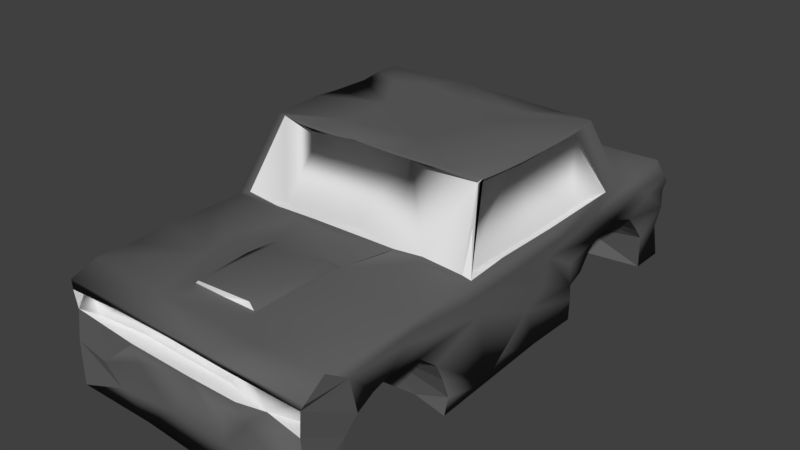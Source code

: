# Source: fieryJunkyard.blend  (saved by Blender 2.79.0; exported with 4.5.12 LTS)
import bpy
from mathutils import Matrix  # noqa: F401  (used for matrix-valued properties, if any)

bpy.ops.wm.read_factory_settings(use_empty=True)
scene = bpy.context.scene
scene.name = 'Scene'

# ---- collections
col_collection_1 = bpy.data.collections.new('Collection 1'); scene.collection.children.link(col_collection_1)

# ---- materials (node trees are filled in below, after node groups)
mat_base = bpy.data.materials.new('Base')
mat_base.alpha_threshold = 0.0
mat_base.use_transparent_shadow = False
mat_base.roughness = 0.5
mat_secondarymat = bpy.data.materials.new('secondaryMat')
mat_secondarymat.alpha_threshold = 0.0
mat_secondarymat.use_transparent_shadow = False
mat_secondarymat.diffuse_color = (0.1237, 0.1237, 0.1237, 1.0)
mat_secondarymat.roughness = 0.5

# ---- material node trees

# ---- world
world_world = bpy.data.worlds.new('World'); scene.world = world_world
world_world.color = (0.05088, 0.05088, 0.05088)
world_world.use_sun_shadow = False
world_world.sun_shadow_jitter_overblur = 0.0
world_world.cycles.sampling_method = 'MANUAL'

# ---- meshes
me_cube = bpy.data.meshes.new('Cube')
me_cube.from_pydata([(0.4826, 0.3665, -0.32), (0.4536, 0.5115, 0.09507), (0.4724, 0.6415, 0.166), (0.4734, 0.7132, 0.05031), (0.4711, 0.8156, -0.3037), (0.4645, 0.8641, -0.6497), (-0.4593, 0.3545, -0.4685), (-0.4826, 0.4491, -0.03577), (-0.4708, 0.6142, 0.1534), (-0.4568, 0.7048, 0.07722), (-0.4685, 0.8415, -0.4862), (-0.474, -0.8673, -0.51), (-0.4587, -0.7676, -0.04146), (-0.4725, -0.6384, 0.1611), (-0.4631, -0.4725, 0.02361), (-0.4554, -0.3909, -0.4045), (0.4579, -0.8454, -0.3515), (0.4866, -0.7484, 0.04464), (0.4755, -0.6597, 0.1551), (0.4741, -0.5068, 0.08939), (0.4607, -0.4173, -0.2192), (0.4597, -0.3858, -0.488), (1.003, 0.9972, -1.002), (1.009, -0.3843, -1.014), (0.676, 0.9909, -0.9936), (-0.2951, 0.992, -0.9918), (-0.9801, 1.009, -0.9979), (0.9788, 0.9853, -0.5011), (1.009, 0.9931, -0.1644), (0.9981, 0.9983, 0.3659), (1.013, -0.9869, -0.9967), (-0.3548, -1.003, -0.9989), (-0.9891, -1.006, -0.9914), (0.9895, -1.004, 0.1037), (-1.003, -1.001, -0.3232), (-1.001, 1.012, -0.6012), (-0.9978, 1.002, 0.2533), (1.006, -0.2608, 0.7265), (-0.9925, 0.6527, 0.7209), (-0.9954, 0.9018, 0.7262), (1.002, 0.3467, -0.992), (0.9935, 0.132, -0.9875), (-0.9925, -0.1819, -0.9987), (1.006, 0.7546, 0.6962), (-0.9986, -0.9017, 0.7205), (-1.005, -0.7578, 0.7037), (-1.005, -0.6007, 0.7401), (-1.007, 0.04226, 0.4757), (-0.9895, -0.148, -0.3307), (-1.002, 0.04568, -0.504), (1.002, 0.1665, -0.1389), (0.9757, -0.05491, -0.8134), (0.2403, 1.005, -1.002), (-0.1718, 0.8785, -0.9891), (-0.4627, 0.8556, -1.01), (0.475, 0.8616, -1.003), (0.1502, 0.8375, -0.9868), (-0.2213, 0.6582, -1.005), (-0.4598, 0.684, -0.997), (0.4668, 0.5859, -0.9977), (-0.4757, 0.3728, -1.004), (0.2772, 0.3667, -0.9912), (0.04005, 0.2698, -1.015), (0.6468, 0.2258, -0.9993), (0.1994, 0.05818, -1.004), (-0.1831, 0.1631, -0.9903), (-0.5447, 0.02545, -1.002), (0.9891, 0.935, 0.7043), (1.001, 0.6363, 0.7124), (0.6445, 0.9139, 0.7259), (0.05104, 0.9043, 0.7058), (-0.04149, 0.7377, 0.7258), (-0.628, 0.8693, 0.7065), (-0.3079, 0.6382, 0.7186), (0.9997, 0.8577, -1.003), (1.0, 0.8133, -0.2975), (0.9825, 0.3601, -0.4669), (0.9938, 0.07241, -0.3434), (0.9922, 0.7549, -0.0231), (1.0, 0.3321, -0.05412), (1.006, 0.8708, 0.232), (0.9929, 0.1882, 0.291), (1.0, 0.7987, 0.4036), (0.9948, 0.4834, 0.4368), (1.003, 0.2583, 0.4746), (-0.9937, -0.8677, -0.9961), (-0.9932, -0.2507, -0.6539), (-1.014, -0.1338, -0.6989), (-1.001, -0.3849, -0.4606), (-1.006, -0.7764, -0.002232), (-0.9956, -0.5067, 0.0848), (-0.9955, -0.2612, -0.0796), (-1.002, -0.2073, 0.2958), (-1.005, -0.8932, 0.2316), (-1.012, -0.7004, 0.1031), (-1.005, -0.6195, 0.225), (-0.9892, 0.003312, 0.3689), (-1.006, -0.8379, 0.431), (-0.9936, -0.5732, 0.4479), (-0.99, -0.4342, 0.5778), (-1.028, -0.2805, 0.452), (-1.004, -0.2036, 0.566), (0.7094, 0.9957, 0.5655), (-0.6529, 1.002, 0.363), (-0.8086, 0.9891, 0.3947), (0.9954, 1.001, 0.1049), (0.161, 0.998, 0.1627), (-0.6304, 1.006, 0.1216), (0.3125, 0.9829, -0.2294), (0.1138, 0.9945, -0.5877), (-0.5217, 0.9905, -0.2103), (0.6762, 0.9912, -0.2686), (0.4243, 1.01, -0.7122), (0.02175, 1.028, -0.8393), (-0.2793, 0.997, -0.7277), (-0.9841, 0.171, -0.7106), (-0.9944, 0.3608, -0.6404), (-1.003, 0.8112, -0.2699), (-0.9861, 1.012, -0.2702), (-1.007, 0.203, -0.2066), (-0.9975, 0.446, -0.05437), (-0.9916, 0.1239, 0.2071), (-1.022, 0.8884, 0.202), (-0.988, 0.5034, 0.08778), (-1.002, 0.3011, 0.4182), (-1.01, 0.5407, 0.428), (-0.9852, 0.6783, 0.5086), (-0.9775, 0.2037, 0.5572), (-1.001, 0.7559, 0.5051), (0.02173, -1.01, -1.011), (-0.6154, -0.9961, -0.7336), (1.004, -0.9924, -0.7071), (0.3836, -1.016, -0.5757), (0.3015, -0.9824, -0.2476), (-0.1572, -0.9857, -0.6739), (-0.7271, -1.009, -0.3984), (0.5761, -1.013, -0.1087), (-0.3806, -1.008, -0.1201), (0.6991, -0.9838, 0.1204), (-0.8036, -0.9656, 0.124), (-0.9676, -0.956, 0.4503), (0.9731, -0.9517, 0.4404), (0.9813, -0.9442, 0.1209), (0.3983, -0.9993, 0.4509), (0.2616, -1.002, 0.5684), (0.9963, -0.3561, -0.8043), (1.004, -0.161, -0.9992), (0.9947, -0.3856, -0.473), (0.9929, -0.8635, -0.6408), (1.001, -0.4237, -0.1817), (1.011, -0.7875, -0.04431), (0.9843, -0.08177, 0.2159), (1.009, -0.2046, 0.1472), (1.004, -0.4586, 0.3084), (0.999, -1.003, 0.4588), (0.9889, -0.5639, 0.3966), (0.9902, -0.807, 0.4547), (0.9963, -0.02993, 0.4134), (1.009, -0.2885, 0.4459), (1.003, -0.5559, 0.5408), (1.022, -1.0, 0.5494), (0.983, -0.5405, 0.7144), (0.6076, -0.2701, 0.7283), (0.9932, -0.9034, 0.7164), (0.3528, -0.2933, 0.712), (0.2723, -0.4615, 0.7131), (-0.01038, -0.2745, 0.7063), (-0.2741, -0.4474, 0.7303), (-0.3886, -0.2784, 0.7124), (-0.6007, -0.5484, 0.7118), (-0.9934, -0.2875, 0.728), (-1.01, -0.4082, 0.7079), (-0.5146, -0.6553, 0.7185), (0.5555, -0.04154, -1.005), (0.2914, -0.1528, -1.018), (-0.3516, -0.1116, -1.004), (-0.1367, -0.2533, -1.018), (0.4772, -0.3707, -1.002), (0.1713, -0.3378, -0.9847), (-0.4924, -0.3703, -0.9934), (0.05721, -0.4286, -0.9925), (0.4537, -0.682, -1.012), (-0.4548, -0.6245, -1.003), (-0.1633, -0.8019, -0.993), (1.0, -0.8671, -1.01), (0.4685, -0.8582, -0.9989), (-0.4685, -0.8648, -0.9956), (0.4773, -0.5222, -1.0), (0.7253, -0.3575, -1.001), (1.0, -0.8364, -0.2752), (0.9991, -0.5081, 0.09433), (1.004, -0.7156, 0.07934), (1.012, -0.6499, 0.1753), (-1.008, -0.8559, -0.4815), (-0.9997, -0.3746, -1.002), (-1.0, -0.4069, -0.2616), (-0.9994, -0.4644, -0.06941), (-1.001, -0.8133, -0.2704), (-1.011, -0.6166, 0.1676), (-1.0, 0.3704, -0.4507), (-0.9999, 0.8541, -0.662), (-1.0, 0.3636, -0.9948), (-1.006, 0.868, -0.9984), (-0.9888, 0.7062, 0.06867), (-0.9921, 0.6193, 0.1677), (1.009, 0.3432, -0.6419), (1.009, 0.8421, -0.4614), (0.4637, 0.3686, -1.0), (0.4827, 0.8183, -0.9981), (1.017, 0.3928, -0.2811), (1.001, 0.4562, -0.06717), (1.004, 0.5019, 0.08348), (0.9948, 0.6279, 0.1714), (-0.8938, 0.06823, 1.831), (0.8747, -0.1237, 1.829), (-0.8932, 0.501, 1.821), (0.879, 0.5035, 1.818), (-0.4151, 0.1775, 1.826), (0.8897, 0.2965, 1.826), (0.8992, 0.1204, 1.813), (0.4443, 0.3276, 1.811), (0.3463, 0.22, 1.837), (0.3822, 0.4284, 1.801), (0.1756, 0.2054, 1.821), (-0.1098, 0.1925, 1.803), (-0.1113, 0.3977, 1.805), (-0.1213, 0.3234, 1.824), (-0.2631, 0.525, 1.829), (-0.4632, 0.4279, 1.816), (-0.6675, 0.3675, 1.819), (0.6215, -0.1321, 1.821), (0.2048, -0.002448, 1.82), (0.2222, -0.1377, 1.818), (-0.4363, -0.02058, 1.815), (-0.5072, -0.1395, 1.816), (0.2104, -0.536, 0.8102), (0.1963, -0.6864, 0.8275), (0.2686, -0.4582, 0.7572), (-0.2877, -0.5785, 0.7528), (-0.1932, -0.5293, 0.8196), (0.9979, -0.08843, 0.7549), (-0.9936, 0.09399, 0.7339), (-1.01, 0.235, 0.745), (-0.9977, 0.5164, 0.7372), (1.004, 0.1855, 0.7445), (-1.006, -0.1927, 0.7506), (0.9015, 0.05214, 1.777), (-0.8896, 0.1671, 1.806), (-0.8932, -0.1219, 1.801), (0.9101, 0.3811, 1.788), (-0.9, 0.4195, 1.821), (-0.887, 0.3228, 1.793), (-0.9481, 0.09328, 0.7367), (0.9454, -0.248, 0.7418), (-0.956, 0.4754, 0.7377), (1.003, 0.5384, 0.7545), (0.952, 0.3568, 0.7395), (0.9544, 0.1238, 0.7345), (-0.9484, -0.2486, 0.7427), (0.8523, 0.05177, 1.765), (-0.8316, 0.1959, 1.771), (0.8698, -0.1446, 1.787), (-0.8504, -0.08031, 1.779), (0.8558, 0.4118, 1.777), (-0.8463, 0.4246, 1.769), (-0.8676, 0.03275, 1.768), (0.9254, 0.6104, 0.758), (0.5341, 0.6415, 0.7628), (-0.09688, 0.6134, 0.7532), (-0.5674, 0.6224, 0.7521), (-0.9071, 0.6237, 0.7359), (0.61, 0.5174, 1.802), (0.5976, 0.6021, 0.7424), (0.8239, 0.4947, 1.779), (0.5756, 0.4791, 1.754), (-0.8251, 0.4993, 1.776), (-0.09072, 0.4925, 1.77), (-0.4648, 0.4875, 1.768), (0.2386, 1.006, 0.5658), (-0.4443, 0.9907, 0.5558), (-1.022, 1.01, 0.6008), (0.5124, -0.9198, 0.7171), (-0.3298, -0.9149, 0.708), (-1.009, -0.9968, 0.5687), (-0.1603, -0.1403, 1.807), (0.4623, -0.1466, 1.786), (-0.2887, -0.2713, 0.7489), (-0.5002, -0.1573, 1.768), (-0.6418, -0.2745, 0.7312), (-0.9339, -0.2636, 0.752), (-0.8173, -0.131, 1.806), (0.943, -0.2633, 0.7597), (0.3918, -0.2594, 0.7384), (0.6027, -0.2473, 0.7559), (0.8379, -0.1273, 1.754), (0.01662, -0.2241, 0.745), (0.2904, -0.113, 1.769), (-0.4946, -0.1106, 1.754), (-0.6191, -0.2417, 0.728), (0.2641, -0.8231, 0.7195), (-0.02619, -0.8054, 0.7205), (-0.2594, -0.8077, 0.7339), (0.2005, -0.8011, 0.8111), (0.2548, -0.8098, 0.7442), (-0.2077, -0.8178, 0.8214), (-0.9952, -0.9894, 0.1344), (-0.9848, -1.002, 0.4478), (0.4879, -1.006, 0.1118), (0.1261, -1.01, 0.1208), (-0.4235, -1.003, 0.105), (-0.7804, -0.9914, 0.1075), (-0.1057, -0.9923, 0.4525), (-0.5789, -0.9926, 0.4533), (0.3341, -0.9522, 0.1124), (-0.4456, -0.9457, 0.1112), (-0.5927, -0.9584, 0.4212), (-0.1606, -0.9461, 0.3077), (0.4779, -0.9499, 0.4545), (-0.2124, -0.9473, 0.4344), (-0.9935, 0.9879, 0.08554), (1.008, 1.014, 0.2551), (0.6446, 0.9951, 0.1211), (0.8298, 0.9956, 0.2881), (0.6411, 1.008, 0.3698), (-0.9785, 0.9984, 0.1263), (0.5807, 0.9937, 0.3182), (0.2411, 1.002, 0.3075), (0.0311, 1.0, 0.3321), (-0.2202, 1.002, 0.3057), (-0.5762, 0.9911, 0.3114), (0.5499, 1.005, 0.1572), (-0.5011, 0.9996, 0.1711)], [], [(1, 211, 210), (2, 212, 1), (19, 192, 18), (24, 55, 52), (52, 53, 25), (54, 26, 25), (56, 53, 52), (59, 55, 208), (60, 58, 57), (59, 61, 57), (41, 63, 40), (61, 64, 62), (62, 65, 60), (41, 173, 63), (41, 146, 173), (67, 69, 43), (70, 68, 69), (70, 71, 68), (71, 73, 68), (72, 71, 70), (73, 269, 268), (128, 39, 280), (288, 289, 170), (214, 261, 246), (41, 51, 146), (77, 51, 41), (157, 151, 50), (27, 74, 22), (27, 28, 206), (28, 75, 206), (76, 50, 77), (28, 78, 75), (76, 81, 50), (212, 78, 80), (81, 157, 50), (320, 29, 80), (80, 82, 212), (83, 84, 81), (67, 82, 29), (83, 255, 84), (84, 244, 240), (87, 49, 115), (92, 96, 48), (88, 86, 42), (91, 48, 195), (92, 48, 91), (306, 93, 305), (92, 91, 90), (97, 94, 93), (97, 95, 94), (95, 99, 92), (97, 98, 95), (99, 100, 92), (101, 96, 92), (44, 45, 283), (98, 46, 99), (245, 47, 101), (104, 36, 280), (103, 36, 104), (118, 319, 107), (110, 35, 118), (29, 102, 67), (328, 279, 278), (29, 320, 323), (323, 325, 326), (105, 111, 321), (330, 108, 106), (110, 107, 331), (108, 109, 106), (27, 111, 28), (111, 112, 108), (112, 109, 108), (114, 35, 110), (27, 22, 111), (109, 113, 114), (114, 26, 35), (25, 114, 113), (25, 26, 114), (200, 35, 202), (117, 35, 200), (118, 35, 117), (122, 36, 319), (128, 280, 36), (117, 319, 118), (48, 121, 119), (96, 121, 48), (121, 124, 120), (126, 128, 203), (128, 122, 203), (124, 125, 123), (127, 242, 124), (124, 243, 126), (38, 128, 126), (283, 306, 312), (30, 132, 129), (134, 31, 129), (130, 32, 31), (136, 132, 131), (134, 137, 130), (137, 135, 130), (133, 308, 132), (308, 134, 132), (308, 137, 134), (33, 138, 136), (137, 309, 135), (309, 310, 135), (139, 140, 305), (160, 143, 154), (144, 311, 143), (189, 131, 148), (189, 33, 131), (150, 33, 189), (150, 154, 33), (160, 154, 156), (146, 145, 23), (146, 147, 145), (50, 151, 152), (191, 156, 150), (158, 152, 151), (158, 159, 155), (156, 163, 160), (162, 161, 37), (161, 281, 163), (73, 267, 68), (219, 246, 249), (219, 249, 218), (292, 165, 164), (301, 238, 167), (68, 216, 255), (73, 270, 269), (165, 167, 237), (301, 282, 300), (232, 285, 230), (171, 46, 172), (46, 45, 172), (66, 42, 201), (174, 65, 64), (188, 173, 146), (174, 178, 65), (179, 42, 175), (178, 180, 176), (179, 194, 42), (187, 181, 180), (183, 186, 182), (184, 30, 185), (30, 129, 185), (184, 148, 30), (153, 155, 192), (196, 91, 195), (196, 14, 90), (85, 186, 32), (196, 195, 15), (195, 88, 15), (12, 197, 89), (204, 126, 203), (10, 117, 200), (10, 9, 117), (7, 6, 199, 120), (60, 66, 201), (204, 8, 123), (40, 63, 207), (224, 231, 223), (224, 217, 231), (247, 213, 217), (271, 222, 216), (222, 220, 216), (221, 219, 218), (220, 221, 218), (227, 228, 225), (229, 224, 226), (215, 228, 227), (229, 217, 224), (229, 251, 217), (215, 250, 229), (219, 230, 214), (219, 231, 230), (231, 232, 230), (217, 233, 231), (248, 290, 233), (239, 236, 235), (236, 304, 302), (239, 304, 236), (302, 303, 236), (238, 239, 167), (238, 304, 239), (301, 304, 238), (235, 237, 239), (241, 252, 242), (251, 264, 260), (240, 257, 253), (37, 261, 214), (218, 249, 216), (253, 259, 261), (258, 262, 252), (257, 259, 253), (252, 262, 265), (252, 260, 254), (255, 256, 244), (244, 257, 240), (245, 252, 241), (265, 262, 248), (268, 272, 267), (271, 274, 276), (227, 277, 215), (273, 274, 271), (102, 69, 67), (279, 72, 70), (280, 39, 72), (282, 144, 281), (282, 283, 144), (44, 283, 282), (287, 297, 284), (284, 297, 296), (284, 296, 285), (166, 286, 168), (162, 291, 293), (232, 284, 285), (293, 296, 292), (293, 294, 296), (287, 290, 297), (307, 313, 308), (311, 318, 143), (305, 140, 306), (310, 314, 139), (33, 141, 142), (316, 314, 313), (315, 139, 314), (138, 317, 313), (329, 107, 103), (107, 319, 324), (319, 36, 324), (321, 323, 322), (329, 331, 107), (330, 326, 325), (326, 106, 328), (328, 331, 329), (0, 76, 205), (0, 209, 76), (2, 3, 78, 212), (1, 212, 211), (4, 75, 78, 3), (4, 206, 75), (4, 5, 206), (55, 74, 206, 5, 208), (18, 192, 191, 17), (148, 16, 189), (16, 150, 189), (150, 16, 17), (150, 17, 191), (20, 149, 190, 19), (192, 19, 190), (21, 147, 149, 20), (145, 147, 21, 177, 188, 23), (55, 24, 22, 74), (245, 241, 47), (58, 54, 53, 57), (55, 56, 52), (53, 54, 25), (54, 202, 26), (56, 57, 53), (56, 55, 59, 57), (61, 207, 63, 64), (59, 207, 61), (61, 62, 57), (57, 62, 60), (73, 72, 38, 270), (64, 65, 62), (65, 66, 60), (63, 173, 64), (65, 175, 66), (43, 69, 68), (71, 72, 73), (39, 38, 72), (80, 78, 28, 105), (292, 164, 293), (74, 27, 206), (41, 205, 77), (205, 76, 77), (81, 79, 211, 83), (79, 81, 76), (105, 320, 80), (115, 201, 42, 87), (80, 29, 82), (212, 82, 83), (81, 84, 157), (43, 83, 82), (84, 240, 157), (67, 43, 82), (43, 68, 83), (68, 255, 83), (84, 255, 244), (193, 85, 32, 34), (87, 48, 49), (101, 47, 96), (194, 88, 42), (42, 86, 87), (48, 86, 88, 195), (86, 48, 87), (193, 34, 197), (197, 34, 93, 89), (97, 306, 283, 45), (34, 305, 93), (89, 93, 94), (94, 95, 198), (90, 95, 92), (306, 97, 93), (98, 99, 95), (100, 101, 92), (98, 97, 45, 46), (171, 100, 99, 46), (101, 100, 171, 170), (327, 278, 102, 323), (101, 170, 245), (29, 323, 102), (103, 280, 279, 328), (110, 331, 106, 109), (280, 103, 104), (327, 323, 326), (278, 327, 328), (103, 328, 329), (105, 28, 111), (321, 111, 330), (119, 116, 115, 49), (107, 110, 118), (111, 108, 330), (109, 114, 110), (22, 24, 111), (111, 24, 112), (112, 52, 109), (52, 113, 109), (24, 52, 112), (52, 25, 113), (202, 35, 26), (122, 128, 36), (201, 115, 116), (319, 117, 203, 122), (116, 119, 199), (48, 119, 49), (119, 120, 199), (119, 121, 120), (242, 127, 47, 241), (120, 124, 123), (121, 96, 124), (96, 47, 124), (47, 127, 124), (125, 124, 126), (133, 136, 307, 308), (242, 243, 124), (243, 38, 126), (38, 39, 128), (130, 34, 32), (130, 135, 34), (135, 310, 34), (310, 305, 34), (141, 138, 142), (30, 131, 132), (31, 134, 130), (129, 132, 134), (33, 136, 131), (132, 136, 133), (138, 307, 136), (312, 311, 144, 283), (308, 309, 137), (139, 315, 140), (154, 141, 33), (160, 144, 143), (149, 147, 146, 152), (148, 131, 30), (77, 146, 51), (77, 152, 146), (190, 149, 152, 153), (77, 50, 152), (37, 158, 157, 240), (190, 153, 192), (191, 192, 156), (150, 156, 154), (157, 158, 151), (152, 158, 153), (192, 155, 156), (153, 158, 155), (155, 159, 156), (159, 158, 37, 161), (163, 156, 159, 161), (299, 281, 161, 165), (73, 268, 267), (161, 162, 165), (282, 281, 299, 300), (162, 164, 165), (292, 166, 165), (291, 37, 214, 294), (68, 267, 266), (271, 216, 273), (294, 214, 230, 285), (165, 166, 168, 167), (275, 270, 38, 215), (164, 162, 293), (215, 38, 243, 250), (172, 301, 167, 169), (167, 168, 169), (176, 175, 65, 178), (301, 172, 282), (284, 234, 287), (168, 288, 170), (170, 169, 168), (172, 44, 282), (170, 171, 169), (169, 171, 172), (172, 45, 44), (173, 174, 64), (66, 175, 42), (174, 173, 177, 178), (188, 177, 173), (178, 177, 187, 180), (175, 176, 179), (146, 23, 188), (176, 180, 179), (180, 182, 179), (181, 182, 180), (181, 183, 182), (185, 129, 181), (181, 129, 183), (183, 129, 31), (183, 31, 186), (31, 32, 186), (187, 177, 21, 20, 19, 18, 17, 16, 185, 181), (184, 185, 16, 148), (88, 194, 179, 15), (186, 85, 193, 11), (12, 11, 193, 197), (13, 198, 90, 14), (91, 196, 90), (11, 12, 13, 14, 15, 179, 182, 186), (13, 89, 94, 198), (13, 12, 89), (202, 54, 10, 200), (196, 15, 14), (95, 90, 198), (60, 201, 116, 6), (204, 123, 125, 126), (8, 204, 203, 9), (209, 0, 1, 210), (6, 7, 8, 9, 10, 54, 58, 60), (7, 120, 123, 8), (199, 6, 116), (117, 9, 203), (211, 212, 83), (40, 207, 0, 205), (208, 5, 4, 3, 2, 1, 0, 207, 59), (222, 271, 227, 225), (76, 209, 79), (209, 210, 79), (41, 40, 205), (210, 211, 79), (219, 221, 231), (216, 220, 218), (221, 223, 231), (220, 222, 225, 226), (223, 221, 226, 224), (220, 226, 221), (229, 226, 225, 228), (284, 232, 231, 233), (215, 229, 228), (251, 247, 217), (250, 251, 229), (233, 217, 213, 248), (284, 233, 234), (264, 250, 243, 254), (233, 290, 234), (299, 165, 237), (299, 237, 303), (235, 236, 237), (236, 303, 237), (239, 237, 167), (251, 250, 264), (258, 170, 248, 262), (247, 251, 260), (261, 37, 253), (37, 240, 253), (245, 258, 252), (255, 249, 263), (265, 247, 260), (245, 170, 258), (259, 257, 256, 263), (213, 247, 265), (213, 265, 248), (216, 249, 255), (219, 214, 246), (254, 243, 242, 252), (252, 265, 260), (256, 255, 263), (254, 260, 264), (259, 263, 249, 246), (266, 273, 216, 68), (244, 256, 257), (246, 261, 259), (266, 267, 272), (215, 277, 275), (227, 276, 277), (227, 271, 276), (277, 276, 268, 269), (274, 273, 266, 272), (274, 272, 268, 276), (275, 277, 269, 270), (160, 163, 281, 144), (102, 278, 69), (278, 70, 69), (278, 279, 70), (279, 280, 72), (289, 290, 248, 170), (289, 288, 298), (286, 292, 295), (288, 286, 298), (166, 292, 286), (162, 37, 291), (297, 298, 295, 296), (168, 286, 288), (234, 290, 287), (290, 289, 298, 297), (300, 302, 304, 301), (293, 291, 294), (295, 292, 296), (286, 295, 298), (285, 296, 294), (300, 303, 302), (140, 315, 312, 306), (299, 303, 300), (307, 138, 313), (318, 311, 312, 315), (138, 33, 142), (313, 314, 309, 308), (305, 310, 139), (143, 318, 317), (310, 309, 314), (154, 143, 317), (141, 154, 317), (315, 314, 316, 318), (138, 141, 317), (317, 318, 313), (313, 318, 316), (322, 320, 105, 321), (323, 320, 322), (107, 36, 103), (330, 325, 323, 321), (107, 324, 36), (326, 328, 327), (326, 330, 106), (328, 106, 331)])
me_cube.polygons.foreach_set('use_smooth', [0, 0, 0, 1, 1, 1, 1, 1, 1, 1, 1, 1, 1, 1, 1, 1, 1, 1, 1, 1, 1, 1, 1, 1, 1, 1, 1, 1, 1, 1, 1, 1, 1, 1, 1, 1, 1, 1, 1, 1, 1, 1, 1, 1, 1, 1, 0, 1, 1, 1, 1, 1, 1, 1, 1, 1, 1, 1, 1, 1, 1, 1, 1, 1, 1, 1, 1, 1, 1, 1, 1, 1, 1, 1, 1, 1, 1, 1, 1, 1, 1, 1, 1, 1, 1, 1, 1, 1, 1, 1, 1, 1, 1, 1, 1, 1, 1, 1, 1, 1, 1, 1, 1, 1, 1, 0, 1, 1, 1, 0, 0, 0, 0, 0, 1, 1, 1, 1, 1, 1, 0, 1, 1, 1, 1, 1, 1, 1, 1, 1, 1, 1, 1, 1, 1, 1, 1, 1, 1, 1, 1, 1, 1, 1, 1, 1, 0, 1, 1, 0, 1, 0, 0, 0, 1, 0, 0, 0, 1, 0, 1, 1, 1, 1, 1, 1, 1, 1, 1, 1, 1, 1, 1, 1, 1, 1, 1, 1, 1, 1, 1, 1, 1, 1, 1, 1, 1, 0, 0, 0, 1, 1, 1, 1, 1, 1, 1, 0, 0, 0, 0, 0, 0, 1, 0, 1, 1, 1, 1, 1, 1, 1, 1, 1, 1, 1, 1, 1, 1, 1, 0, 0, 0, 0, 0, 1, 1, 1, 0, 0, 0, 0, 1, 1, 1, 1, 0, 0, 0, 0, 0, 0, 0, 0, 0, 0, 0, 0, 0, 0, 0, 0, 0, 1, 1, 1, 1, 1, 1, 1, 1, 1, 1, 1, 1, 1, 1, 1, 1, 1, 1, 1, 1, 1, 1, 1, 1, 1, 1, 1, 1, 1, 1, 1, 1, 1, 1, 1, 1, 1, 1, 1, 1, 1, 1, 1, 1, 1, 1, 1, 1, 0, 1, 1, 1, 1, 1, 1, 1, 1, 1, 1, 1, 1, 1, 1, 1, 1, 1, 1, 1, 1, 1, 1, 1, 1, 1, 1, 1, 1, 1, 1, 1, 1, 1, 1, 1, 1, 1, 1, 1, 1, 1, 1, 1, 1, 1, 1, 1, 1, 0, 0, 0, 0, 1, 1, 1, 1, 1, 1, 1, 1, 1, 1, 1, 1, 1, 0, 1, 1, 1, 1, 1, 1, 1, 0, 1, 1, 1, 1, 1, 1, 1, 1, 1, 1, 1, 1, 1, 0, 1, 1, 1, 1, 1, 1, 1, 1, 1, 1, 1, 1, 1, 1, 1, 1, 1, 1, 1, 1, 1, 1, 1, 1, 1, 1, 1, 1, 1, 1, 1, 1, 1, 1, 1, 0, 0, 0, 0, 0, 1, 1, 0, 0, 0, 0, 1, 0, 1, 0, 0, 1, 0, 0, 0, 1, 0, 1, 1, 1, 1, 1, 1, 1, 1, 1, 1, 1, 1, 1, 1, 1, 1, 1, 1, 1, 0, 1, 1, 1, 1, 1, 1, 0, 0, 0, 0, 0, 0, 0, 0, 0, 1, 1, 1, 1, 1, 0, 1, 1, 1, 0, 1, 0, 0, 0, 0, 1, 1, 1, 1, 1, 1, 1, 1, 1, 1, 1, 1, 0, 0, 0, 1, 1, 1, 1, 1, 1, 1, 1, 1, 0, 1, 1, 0, 1, 0, 0, 0, 0, 0, 0, 0, 0, 0, 1, 1, 1, 1, 0, 0, 0, 1, 0, 1, 1, 1])
me_cube.polygons.foreach_set('material_index', [1, 1, 1, 1, 1, 1, 1, 1, 1, 1, 1, 1, 1, 1, 1, 1, 1, 1, 1, 1, 1, 1, 1, 1, 1, 1, 1, 1, 1, 1, 1, 1, 1, 1, 1, 1, 1, 1, 1, 1, 1, 1, 1, 1, 1, 1, 1, 1, 1, 1, 1, 1, 1, 1, 1, 1, 1, 1, 1, 1, 1, 1, 1, 1, 1, 1, 1, 1, 1, 1, 1, 1, 1, 1, 1, 1, 1, 1, 1, 1, 1, 1, 1, 1, 1, 1, 1, 1, 1, 1, 1, 1, 1, 1, 1, 1, 1, 1, 1, 1, 1, 1, 1, 1, 1, 1, 0, 1, 1, 1, 1, 1, 1, 1, 1, 1, 1, 1, 1, 1, 1, 1, 1, 1, 1, 1, 1, 1, 1, 1, 1, 1, 1, 1, 1, 1, 1, 1, 1, 1, 1, 1, 1, 1, 1, 1, 1, 1, 1, 1, 1, 1, 1, 1, 1, 1, 1, 1, 1, 1, 1, 1, 1, 1, 1, 1, 1, 1, 1, 1, 1, 1, 1, 1, 1, 1, 1, 1, 1, 1, 1, 1, 1, 1, 1, 1, 1, 0, 0, 0, 1, 1, 0, 0, 0, 0, 0, 0, 0, 0, 0, 0, 0, 1, 0, 1, 1, 1, 1, 1, 1, 1, 1, 1, 1, 1, 1, 0, 0, 1, 0, 0, 0, 0, 0, 0, 0, 0, 0, 0, 0, 0, 1, 0, 0, 0, 1, 1, 1, 1, 1, 1, 1, 1, 1, 1, 1, 1, 1, 1, 1, 1, 1, 1, 1, 1, 1, 1, 1, 1, 1, 1, 1, 1, 1, 1, 1, 1, 1, 1, 1, 1, 1, 1, 1, 1, 1, 1, 1, 1, 1, 1, 1, 1, 1, 1, 1, 1, 1, 1, 1, 1, 1, 1, 1, 1, 1, 1, 1, 1, 1, 1, 1, 1, 1, 1, 1, 1, 1, 1, 1, 1, 1, 1, 1, 1, 1, 1, 1, 1, 1, 1, 1, 1, 1, 1, 1, 1, 1, 1, 1, 1, 1, 1, 1, 1, 1, 1, 1, 1, 1, 1, 1, 1, 1, 1, 1, 1, 1, 1, 1, 1, 1, 1, 0, 1, 1, 1, 1, 1, 1, 1, 1, 0, 1, 1, 1, 1, 1, 1, 1, 1, 1, 1, 1, 1, 1, 1, 1, 1, 1, 1, 1, 1, 1, 1, 1, 1, 1, 0, 1, 1, 1, 1, 1, 1, 1, 1, 1, 1, 1, 1, 1, 1, 1, 1, 1, 1, 1, 1, 1, 1, 1, 1, 1, 1, 1, 1, 1, 1, 1, 1, 1, 1, 1, 1, 1, 1, 1, 1, 1, 1, 1, 1, 1, 1, 1, 1, 1, 1, 1, 1, 1, 1, 1, 1, 1, 1, 1, 1, 1, 1, 1, 1, 1, 1, 1, 1, 1, 1, 1, 1, 1, 1, 1, 1, 0, 1, 1, 1, 1, 1, 1, 0, 0, 0, 0, 0, 0, 0, 0, 0, 0, 1, 1, 1, 1, 0, 0, 0, 0, 0, 1, 0, 0, 0, 0, 1, 1, 0, 0, 0, 0, 1, 1, 1, 1, 1, 1, 0, 0, 0, 1, 1, 0, 1, 1, 0, 0, 0, 0, 0, 1, 0, 0, 1, 0, 0, 0, 0, 0, 0, 0, 0, 0, 0, 0, 0, 0, 0, 0, 0, 1, 0, 1, 0, 0])
_uv = me_cube.uv_layers.new(name='UVMap')
_uv.uv.foreach_set('vector', [0.4734, 0.9699, 0.3899, 0.9672, 0.3906, 0.9427, 0.8322, 0.08703, 0.8329, 0.00171, 0.8518, 0.08982, 0.8089, 0.08772, 0.8318, 0.0, 0.8322, 0.08772, 0.3559, 0.7873, 0.3865, 0.7664, 0.422, 0.7899, 0.422, 0.7899, 0.4846, 0.7696, 0.5033, 0.7883, 0.5288, 0.7662, 0.6072, 0.7915, 0.5033, 0.7883, 0.4358, 0.7627, 0.4846, 0.7696, 0.422, 0.7899, 0.388, 0.7214, 0.3865, 0.7664, 0.3854, 0.7593, 0.5311, 0.6873, 0.5285, 0.7381, 0.4923, 0.7337, 0.388, 0.7214, 0.4169, 0.6857, 0.4923, 0.7337, 0.3084, 0.6468, 0.3609, 0.6624, 0.3069, 0.6819, 0.4169, 0.6857, 0.4289, 0.6354, 0.453, 0.6701, 0.453, 0.6701, 0.4869, 0.6528, 0.5311, 0.6873, 0.3084, 0.6468, 0.375, 0.6189, 0.3609, 0.6624, 0.3084, 0.6468, 0.3071, 0.599, 0.375, 0.6189, 0.9261, 0.113, 0.9235, 0.1692, 0.8987, 0.1106, 0.923, 0.2662, 0.8807, 0.1116, 0.9235, 0.1692, 0.923, 0.2662, 0.8979, 0.2816, 0.8807, 0.1116, 0.8979, 0.2816, 0.8833, 0.3253, 0.8807, 0.1116, 0.9189, 0.3771, 0.8979, 0.2816, 0.923, 0.2662, 0.606, 0.8893, 0.6112, 0.847, 0.6112, 0.9238, 0.5737, 0.215, 0.5958, 0.1789, 0.6121, 0.1993, 0.7761, 0.05737, 0.7739, 0.009608, 0.7781, 0.0, 0.1705, 0.0, 0.1737, 0.006715, 0.1439, 0.008753, 0.1355, 0.4605, 0.1636, 0.4318, 0.18, 0.462, 0.1437, 0.3553, 0.1636, 0.4318, 0.1355, 0.4605, 0.1582, 0.2316, 0.1663, 0.2637, 0.1291, 0.3221, 0.00537, 0.3823, 0.02541, 0.4642, 0.004238, 0.4642, 0.00537, 0.3823, 0.00372, 0.3275, 0.02703, 0.3757, 0.00372, 0.3275, 0.03119, 0.3489, 0.02703, 0.3757, 0.1002, 0.3758, 0.1291, 0.3221, 0.1437, 0.3553, 0.00372, 0.3275, 0.03967, 0.304, 0.03119, 0.3489, 0.1002, 0.3758, 0.1252, 0.2519, 0.1291, 0.3221, 0.05868, 0.2721, 0.03967, 0.304, 0.02174, 0.2626, 0.1252, 0.2519, 0.1582, 0.2316, 0.1291, 0.3221, 0.0, 0.259, 0.002221, 0.2409, 0.02174, 0.2626, 0.02174, 0.2626, 0.03245, 0.2344, 0.05868, 0.2721, 0.08025, 0.2285, 0.1143, 0.2221, 0.1252, 0.2519, 0.01137, 0.1855, 0.03245, 0.2344, 0.002221, 0.2409, 0.08025, 0.2285, 0.07147, 0.1768, 0.1143, 0.2221, 0.1143, 0.2221, 0.125, 0.1779, 0.1666, 0.1758, 0.4387, 0.4116, 0.4659, 0.3798, 0.4849, 0.4135, 0.4275, 0.2492, 0.4595, 0.2372, 0.4365, 0.3515, 0.4006, 0.3727, 0.4209, 0.4042, 0.4314, 0.4605, 0.4194, 0.3105, 0.4365, 0.3515, 0.3972, 0.3402, 0.4275, 0.2492, 0.4365, 0.3515, 0.4194, 0.3105, 0.307, 0.2244, 0.3235, 0.2597, 0.3089, 0.2755, 0.4275, 0.2492, 0.4194, 0.3105, 0.3821, 0.2836, 0.3318, 0.2271, 0.3527, 0.2806, 0.3235, 0.2597, 0.3318, 0.2271, 0.365, 0.2607, 0.3527, 0.2806, 0.365, 0.2607, 0.3931, 0.2031, 0.4275, 0.2492, 0.3318, 0.2271, 0.372, 0.2243, 0.365, 0.2607, 0.3931, 0.2031, 0.4164, 0.2237, 0.4275, 0.2492, 0.4281, 0.205, 0.4595, 0.2372, 0.4275, 0.2492, 0.3221, 0.1798, 0.344, 0.1826, 0.3077, 0.2046, 0.372, 0.2243, 0.3678, 0.1766, 0.3931, 0.2031, 0.4297, 0.1749, 0.4654, 0.2198, 0.4281, 0.205, 0.2119, 0.4991, 0.1904, 0.4682, 0.2431, 0.4642, 0.207, 0.5245, 0.1904, 0.4682, 0.2119, 0.4991, 0.1109, 0.4702, 0.165, 0.469, 0.1704, 0.5282, 0.1201, 0.546, 0.06071, 0.4678, 0.1109, 0.4702, 0.2076, 0.7941, 0.2378, 0.747, 0.2591, 0.7927, 0.1984, 0.5952, 0.2363, 0.5586, 0.2378, 0.6701, 0.2076, 0.7941, 0.1907, 0.7957, 0.2081, 0.7358, 0.2081, 0.7358, 0.2003, 0.726, 0.1987, 0.6705, 0.168, 0.7937, 0.1113, 0.7416, 0.1704, 0.7364, 0.1759, 0.7209, 0.1173, 0.6822, 0.1767, 0.6575, 0.1201, 0.546, 0.1704, 0.5282, 0.1779, 0.5493, 0.1173, 0.6822, 0.06286, 0.6498, 0.1767, 0.6575, 0.07607, 0.791, 0.1113, 0.7416, 0.1271, 0.796, 0.1113, 0.7416, 0.04395, 0.7005, 0.1173, 0.6822, 0.04395, 0.7005, 0.06286, 0.6498, 0.1173, 0.6822, 0.0416, 0.5856, 0.06071, 0.4678, 0.1201, 0.546, 0.07607, 0.791, 2.017e-05, 0.795, 0.1113, 0.7416, 0.06286, 0.6498, 0.0246, 0.6348, 0.0416, 0.5856, 0.0416, 0.5856, 0.0005441, 0.4712, 0.06071, 0.4678, 0.00155, 0.5831, 0.0416, 0.5856, 0.0246, 0.6348, 0.00155, 0.5831, 0.0005441, 0.4712, 0.0416, 0.5856, 0.5886, 0.4055, 0.6126, 0.3956, 0.5907, 0.4605, 0.5821, 0.3415, 0.6126, 0.3956, 0.5886, 0.4055, 0.6126, 0.3416, 0.6126, 0.3956, 0.5821, 0.3415, 0.5938, 0.2645, 0.611, 0.2561, 0.6089, 0.2835, 0.5737, 0.215, 0.6121, 0.1993, 0.611, 0.2561, 0.5821, 0.3415, 0.6089, 0.2835, 0.6126, 0.3416, 0.4365, 0.3515, 0.4778, 0.2636, 0.4898, 0.3312, 0.4595, 0.2372, 0.4778, 0.2636, 0.4365, 0.3515, 0.4778, 0.2636, 0.5047, 0.2292, 0.5266, 0.3063, 0.5619, 0.2144, 0.5737, 0.215, 0.5661, 0.2862, 0.5737, 0.215, 0.5938, 0.2645, 0.5661, 0.2862, 0.5047, 0.2292, 0.541, 0.2276, 0.5353, 0.2831, 0.4899, 0.2065, 0.4946, 0.1758, 0.5047, 0.2292, 0.5047, 0.2292, 0.5373, 0.1771, 0.5619, 0.2144, 0.558, 0.1797, 0.5737, 0.215, 0.5619, 0.2144, 0.2807, 0.7958, 0.2624, 0.7919, 0.2635, 0.7256, 0.6148, 0.4611, 0.6774, 0.5644, 0.6112, 0.6229, 0.6622, 0.6525, 0.6126, 0.6844, 0.6112, 0.6229, 0.6525, 0.7273, 0.6129, 0.788, 0.6126, 0.6844, 0.7483, 0.5335, 0.6774, 0.5644, 0.6585, 0.4629, 0.6622, 0.6525, 0.7454, 0.6897, 0.6525, 0.7273, 0.7454, 0.6897, 0.7029, 0.746, 0.6525, 0.7273, 0.7273, 0.5782, 0.7825, 0.6073, 0.6774, 0.5644, 0.7825, 0.6073, 0.6622, 0.6525, 0.6774, 0.5644, 0.7825, 0.6073, 0.7454, 0.6897, 0.6622, 0.6525, 0.781, 0.4663, 0.7834, 0.5138, 0.7483, 0.5335, 0.7454, 0.6897, 0.7795, 0.697, 0.7029, 0.746, 0.7795, 0.697, 0.7796, 0.7553, 0.7029, 0.746, 0.2303, 0.2303, 0.2303, 0.2303, 0.2303, 0.2303, 0.2784, 0.4642, 0.2633, 0.566, 0.2647, 0.4679, 0.281, 0.5884, 0.2635, 0.6483, 0.2633, 0.566, 0.2814, 0.3429, 0.3057, 0.4132, 0.2861, 0.4025, 0.2814, 0.3429, 0.3063, 0.2807, 0.3057, 0.4132, 0.2737, 0.3053, 0.3063, 0.2807, 0.2814, 0.3429, 0.2737, 0.3053, 0.3057, 0.2228, 0.3063, 0.2807, 0.3051, 0.2081, 0.3057, 0.2228, 0.276, 0.2237, 0.18, 0.462, 0.2093, 0.4299, 0.2139, 0.4642, 0.18, 0.462, 0.2133, 0.3758, 0.2093, 0.4299, 0.1291, 0.3221, 0.1663, 0.2637, 0.185, 0.2749, 0.2626, 0.2852, 0.276, 0.2237, 0.2737, 0.3053, 0.1973, 0.226, 0.185, 0.2749, 0.1663, 0.2637, 0.1973, 0.226, 0.2378, 0.2101, 0.2392, 0.2336, 0.276, 0.2237, 0.2903, 0.1809, 0.3051, 0.2081, 0.8792, 0.1757, 0.8383, 0.1143, 0.8807, 0.1106, 0.8383, 0.1143, 0.7806, 0.191, 0.7833, 0.1125, 0.7806, 0.4397, 0.7733, 0.3023, 0.7806, 0.2261, 0.1335, 0.00304, 0.1439, 0.008753, 0.09396, 0.007554, 0.1335, 0.00304, 0.09396, 0.007554, 0.1068, 0.00106, 0.2729, 0.8864, 0.2729, 0.9197, 0.2697, 0.8924, 0.2407, 0.8915, 0.2518, 0.9271, 0.2532, 0.9487, 0.05667, 0.1838, 0.07537, 0.002658, 0.07147, 0.1768, 0.606, 0.8893, 0.6089, 0.7915, 0.6112, 0.847, 0.866, 0.0, 0.866, 0.08927, 0.8593, 0.0008246, 0.7973, 0.317, 0.7811, 0.3285, 0.7978, 0.279, 0.6055, 0.8981, 0.5999, 0.859, 0.6048, 0.8329, 0.8577, 0.4397, 0.8285, 0.4389, 0.8204, 0.3588, 0.8285, 0.4389, 0.8047, 0.4389, 0.8204, 0.3588, 0.5419, 0.6307, 0.6099, 0.5972, 0.6107, 0.6862, 0.4152, 0.6009, 0.4869, 0.6528, 0.4289, 0.6354, 0.3494, 0.5671, 0.375, 0.6189, 0.3071, 0.599, 0.4152, 0.6009, 0.4335, 0.5708, 0.4869, 0.6528, 0.5342, 0.566, 0.6099, 0.5972, 0.5127, 0.6082, 0.4335, 0.5708, 0.4509, 0.556, 0.4802, 0.5849, 0.5342, 0.566, 0.6112, 0.5657, 0.6099, 0.5972, 0.3872, 0.5405, 0.3909, 0.5144, 0.4509, 0.556, 0.4846, 0.4953, 0.5309, 0.4853, 0.5287, 0.5245, 0.3082, 0.4837, 0.3063, 0.4642, 0.3888, 0.4856, 0.3063, 0.4642, 0.4567, 0.4611, 0.3888, 0.4856, 0.2871, 0.4627, 0.2861, 0.4025, 0.3052, 0.4605, 0.2233, 0.2482, 0.2392, 0.2336, 0.2525, 0.2696, 0.3885, 0.3088, 0.4194, 0.3105, 0.3972, 0.3402, 0.08273, 0.8206, 0.001416, 0.8052, 0.08224, 0.796, 0.6106, 0.4852, 0.5309, 0.4853, 0.61, 0.4626, 0.08273, 0.8206, 0.08271, 0.8511, 0.0, 0.8738, 0.08271, 0.8511, 0.08273, 0.8832, 0.0, 0.8738, 0.6952, 0.8249, 0.6128, 0.862, 0.6121, 0.8184, 0.5529, 0.2701, 0.5619, 0.2144, 0.5661, 0.2862, 0.1641, 0.881, 0.08273, 0.9154, 0.08358, 0.8521, 0.1641, 0.881, 0.1654, 0.971, 0.08273, 0.9154, 0.3099, 0.9494, 0.3063, 0.879, 0.3884, 0.8819, 0.3881, 0.9464, 0.5311, 0.6873, 0.5419, 0.6307, 0.6107, 0.6862, 0.7955, 0.0, 0.795, 0.0851, 0.7781, 0.0006205, 0.3069, 0.6819, 0.3609, 0.6624, 0.3886, 0.6859, 0.834, 0.5899, 0.8639, 0.6411, 0.8323, 0.6365, 0.834, 0.5899, 0.836, 0.5401, 0.8639, 0.6411, 0.8371, 0.4626, 0.8521, 0.4618, 0.836, 0.5401, 0.7854, 0.7078, 0.7987, 0.6705, 0.7878, 0.7517, 0.7987, 0.6705, 0.814, 0.6805, 0.7878, 0.7517, 0.8303, 0.6644, 0.8459, 0.7546, 0.8192, 0.7532, 0.814, 0.6805, 0.8303, 0.6644, 0.8192, 0.7532, 0.7834, 0.5653, 0.7979, 0.5325, 0.8029, 0.5899, 0.8069, 0.499, 0.834, 0.5899, 0.8141, 0.5882, 0.7864, 0.4623, 0.7979, 0.5325, 0.7834, 0.5653, 0.8069, 0.499, 0.836, 0.5401, 0.834, 0.5899, 0.8069, 0.499, 0.8134, 0.4631, 0.836, 0.5401, 0.7864, 0.4623, 0.7988, 0.4611, 0.8069, 0.499, 0.8459, 0.7546, 0.884, 0.709, 0.8829, 0.7503, 0.8459, 0.7546, 0.8639, 0.6411, 0.884, 0.709, 0.8639, 0.6411, 0.8844, 0.6438, 0.884, 0.709, 0.836, 0.5401, 0.866, 0.5364, 0.8639, 0.6411, 0.8809, 0.4617, 0.8824, 0.474, 0.866, 0.5364, 0.2845, 0.8711, 0.2619, 0.807, 0.2848, 0.8052, 0.2619, 0.807, 0.2407, 0.8725, 0.2445, 0.8059, 0.2845, 0.8711, 0.2407, 0.8725, 0.2619, 0.807, 0.5716, 0.8831, 0.5819, 0.8819, 0.5688, 0.9018, 0.2768, 0.8864, 0.2845, 0.8711, 0.2968, 0.8847, 0.2768, 0.8864, 0.2407, 0.8725, 0.2845, 0.8711, 0.2407, 0.8915, 0.2532, 0.8864, 0.2518, 0.9271, 0.2848, 0.8052, 0.2968, 0.796, 0.2845, 0.8711, 0.2303, 0.6085, 0.2303, 0.6085, 0.2303, 0.6085, 0.2303, 0.6085, 0.2303, 0.6085, 0.2303, 0.6085, 0.2303, 0.6085, 0.2303, 0.6085, 0.2303, 0.6085, 0.9532, 0.9359, 0.9508, 0.7617, 0.9532, 0.7546, 0.1068, 0.00106, 0.09396, 0.007554, 0.07537, 0.002658, 0.2303, 0.2303, 0.2303, 0.2303, 0.2303, 0.2303, 0.2303, 0.2303, 0.2303, 0.2303, 0.2303, 0.2303, 0.2303, 0.2303, 0.2303, 0.2303, 0.2303, 0.2303, 0.2303, 0.2303, 0.2303, 0.2303, 0.2303, 0.2303, 0.2303, 0.2303, 0.2303, 0.2303, 0.2303, 0.2303, 0.2303, 0.6085, 0.2303, 0.6085, 0.2303, 0.6085, 0.2303, 0.6085, 0.2303, 0.6085, 0.2303, 0.6085, 0.2303, 0.6085, 0.2303, 0.6085, 0.2303, 0.6085, 0.2303, 0.6085, 0.2303, 0.6085, 0.2303, 0.6085, 0.2303, 0.6085, 0.2303, 0.6085, 0.2303, 0.6085, 0.2303, 0.6085, 0.2303, 0.6085, 0.2303, 0.6085, 0.9418, 0.8971, 0.9508, 0.9301, 0.9423, 1.0, 0.2303, 0.6085, 0.2303, 0.6085, 0.2303, 0.6085, 0.2378, 0.747, 0.2624, 0.7364, 0.2591, 0.7927, 0.2363, 0.5586, 0.2595, 0.5287, 0.2593, 0.6396, 0.2431, 0.4642, 0.2624, 0.4687, 0.2595, 0.5287, 0.303, 0.685, 0.281, 0.5884, 0.3046, 0.5475, 0.303, 0.685, 0.2807, 0.7958, 0.281, 0.5884, 0.3048, 0.7942, 0.2807, 0.7958, 0.303, 0.685, 0.8805, 0.05561, 0.8735, 0.05435, 0.8805, 0.0, 0.2981, 0.8505, 0.3048, 0.7958, 0.3048, 0.924, 0.7826, 0.954, 0.7777, 0.8805, 0.7826, 0.8524, 0.7776, 0.1606, 0.7721, 0.115, 0.7781, 0.09878, 0.885, 0.04166, 0.8815, 0.09655, 0.8805, 0.04098, 0.6055, 0.8981, 0.6049, 0.9606, 0.5999, 0.859, 0.2303, 0.2303, 0.2303, 0.2303, 0.2303, 0.2303, 0.2303, 0.2303, 0.2303, 0.2303, 0.2303, 0.2303, 0.8805, 0.05561, 0.8743, 0.1071, 0.8735, 0.05435, 0.2303, 0.6085, 0.2303, 0.6085, 0.2303, 0.6085, 0.2303, 0.6085, 0.2303, 0.6085, 0.2303, 0.6085, 0.2303, 0.6085, 0.2303, 0.6085, 0.2303, 0.6085, 0.2303, 0.6085, 0.2303, 0.6085, 0.2303, 0.6085, 0.2303, 0.6085, 0.2303, 0.6085, 0.2303, 0.6085, 0.2303, 0.2303, 0.2303, 0.2303, 0.2303, 0.2303, 0.2303, 0.2303, 0.2303, 0.2303, 0.2303, 0.2303, 0.2303, 0.2303, 0.2303, 0.2303, 0.2303, 0.2303, 0.2303, 0.6085, 0.2303, 0.6085, 0.2303, 0.6085, 0.2303, 0.6085, 0.2303, 0.6085, 0.2303, 0.6085, 0.2303, 0.6085, 0.2303, 0.6085, 0.2303, 0.6085, 0.6209, 0.3016, 0.6209, 0.3016, 0.6209, 0.3016, 0.1992, 0.5371, 0.1779, 0.5493, 0.1704, 0.5282, 0.2303, 0.2303, 0.2303, 0.2303, 0.2303, 0.2303, 0.2303, 0.2303, 0.2303, 0.2303, 0.2303, 0.2303, 0.2303, 0.2303, 0.2303, 0.2303, 0.2303, 0.2303, 0.4695, 0.9025, 0.3939, 0.8778, 0.3901, 0.8492, 0.4695, 0.9025, 0.3884, 0.9079, 0.3939, 0.8778, 0.7767, 0.792, 0.7765, 0.8099, 0.6978, 0.8212, 0.6975, 0.7911, 0.8518, 0.08982, 0.8329, 0.00171, 0.8518, 0.0, 0.7768, 0.8662, 0.6965, 0.8651, 0.6978, 0.8212, 0.7765, 0.8099, 0.7768, 0.8662, 0.6952, 0.8914, 0.6965, 0.8651, 0.7768, 0.8662, 0.7777, 0.9219, 0.6952, 0.8914, 0.776, 0.9794, 0.6964, 0.9794, 0.6952, 0.8914, 0.7777, 0.9219, 0.7749, 0.9792, 0.785, 0.7588, 0.8665, 0.7546, 0.8654, 0.7701, 0.787, 0.7766, 0.8651, 0.8872, 0.7834, 0.841, 0.8655, 0.8276, 0.7834, 0.841, 0.8668, 0.79, 0.8655, 0.8276, 0.8668, 0.79, 0.7834, 0.841, 0.787, 0.7766, 0.8668, 0.79, 0.787, 0.7766, 0.8654, 0.7701, 0.4739, 0.9214, 0.5559, 0.9266, 0.556, 0.9704, 0.4764, 0.9704, 0.8318, 0.0, 0.8089, 0.08772, 0.8101, 0.001989, 0.4734, 0.878, 0.5546, 0.8796, 0.5559, 0.9266, 0.4739, 0.9214, 0.5544, 0.8261, 0.5546, 0.8796, 0.4734, 0.878, 0.4753, 0.7945, 0.513, 0.7945, 0.556, 0.7915, 0.3865, 0.7664, 0.3559, 0.7873, 0.3063, 0.7881, 0.3069, 0.7653, 0.4297, 0.1749, 0.4732, 0.1776, 0.4654, 0.2198, 0.5285, 0.7381, 0.5288, 0.7662, 0.4846, 0.7696, 0.4923, 0.7337, 0.3865, 0.7664, 0.4358, 0.7627, 0.422, 0.7899, 0.4846, 0.7696, 0.5288, 0.7662, 0.5033, 0.7883, 0.5288, 0.7662, 0.6112, 0.7686, 0.6072, 0.7915, 0.4358, 0.7627, 0.4923, 0.7337, 0.4846, 0.7696, 0.4358, 0.7627, 0.3865, 0.7664, 0.388, 0.7214, 0.4923, 0.7337, 0.4169, 0.6857, 0.3886, 0.6859, 0.3609, 0.6624, 0.4289, 0.6354, 0.388, 0.7214, 0.3886, 0.6859, 0.4169, 0.6857, 0.4169, 0.6857, 0.453, 0.6701, 0.4923, 0.7337, 0.4923, 0.7337, 0.453, 0.6701, 0.5311, 0.6873, 0.8833, 0.3253, 0.9189, 0.3771, 0.8867, 0.437, 0.8821, 0.4231, 0.4289, 0.6354, 0.4869, 0.6528, 0.453, 0.6701, 0.4869, 0.6528, 0.5419, 0.6307, 0.5311, 0.6873, 0.3609, 0.6624, 0.375, 0.6189, 0.4289, 0.6354, 0.4869, 0.6528, 0.5127, 0.6082, 0.5419, 0.6307, 0.8987, 0.1106, 0.9235, 0.1692, 0.8807, 0.1116, 0.8979, 0.2816, 0.9189, 0.3771, 0.8833, 0.3253, 0.9245, 0.437, 0.8867, 0.437, 0.9189, 0.3771, 0.02174, 0.2626, 0.03967, 0.304, 0.00372, 0.3275, 0.002209, 0.2835, 0.2657, 0.8937, 0.2697, 0.8864, 0.2697, 0.9279, 0.02541, 0.4642, 0.00537, 0.3823, 0.02703, 0.3757, 0.1355, 0.4605, 0.103, 0.4045, 0.1437, 0.3553, 0.103, 0.4045, 0.1002, 0.3758, 0.1437, 0.3553, 0.1252, 0.2519, 0.1039, 0.3085, 0.07791, 0.2863, 0.08025, 0.2285, 0.1039, 0.3085, 0.1252, 0.2519, 0.1002, 0.3758, 0.002209, 0.2835, 0.0, 0.259, 0.02174, 0.2626, 0.4849, 0.4135, 0.5142, 0.4599, 0.4314, 0.4605, 0.4387, 0.4116, 0.02174, 0.2626, 0.002221, 0.2409, 0.03245, 0.2344, 0.05868, 0.2721, 0.03245, 0.2344, 0.08025, 0.2285, 0.1252, 0.2519, 0.1143, 0.2221, 0.1582, 0.2316, 0.03874, 0.1866, 0.08025, 0.2285, 0.03245, 0.2344, 0.1143, 0.2221, 0.1666, 0.1758, 0.1582, 0.2316, 0.01137, 0.1855, 0.03874, 0.1866, 0.03245, 0.2344, 0.03874, 0.1866, 0.05667, 0.1838, 0.08025, 0.2285, 0.05667, 0.1838, 0.07147, 0.1768, 0.08025, 0.2285, 0.1143, 0.2221, 0.07147, 0.1768, 0.125, 0.1779, 0.3291, 0.3761, 0.3273, 0.4601, 0.3063, 0.4594, 0.3071, 0.3503, 0.4387, 0.4116, 0.4365, 0.3515, 0.4659, 0.3798, 0.4281, 0.205, 0.4654, 0.2198, 0.4595, 0.2372, 0.4022, 0.4611, 0.4006, 0.3727, 0.4314, 0.4605, 0.4314, 0.4605, 0.4209, 0.4042, 0.4387, 0.4116, 0.4365, 0.3515, 0.4209, 0.4042, 0.4006, 0.3727, 0.3972, 0.3402, 0.4209, 0.4042, 0.4365, 0.3515, 0.4387, 0.4116, 0.3291, 0.3761, 0.3071, 0.3503, 0.3356, 0.3416, 0.3356, 0.3416, 0.3071, 0.3503, 0.3235, 0.2597, 0.3412, 0.2978, 0.3318, 0.2271, 0.307, 0.2244, 0.3077, 0.2046, 0.344, 0.1826, 0.3071, 0.3503, 0.3089, 0.2755, 0.3235, 0.2597, 0.3412, 0.2978, 0.3235, 0.2597, 0.3527, 0.2806, 0.3527, 0.2806, 0.365, 0.2607, 0.3654, 0.2701, 0.3821, 0.2836, 0.365, 0.2607, 0.4275, 0.2492, 0.307, 0.2244, 0.3318, 0.2271, 0.3235, 0.2597, 0.372, 0.2243, 0.3931, 0.2031, 0.365, 0.2607, 0.4164, 0.2237, 0.4281, 0.205, 0.4275, 0.2492, 0.372, 0.2243, 0.3318, 0.2271, 0.344, 0.1826, 0.3678, 0.1766, 0.397, 0.1819, 0.4164, 0.2237, 0.3931, 0.2031, 0.3678, 0.1766, 0.4281, 0.205, 0.4164, 0.2237, 0.397, 0.1819, 0.4153, 0.1786, 0.2024, 0.6362, 0.2378, 0.6701, 0.2378, 0.747, 0.2081, 0.7358, 0.4281, 0.205, 0.4153, 0.1786, 0.4297, 0.1749, 0.2076, 0.7941, 0.2081, 0.7358, 0.2378, 0.747, 0.207, 0.5245, 0.2431, 0.4642, 0.2363, 0.5586, 0.1984, 0.5952, 0.1201, 0.546, 0.1779, 0.5493, 0.1767, 0.6575, 0.06286, 0.6498, 0.2431, 0.4642, 0.207, 0.5245, 0.2119, 0.4991, 0.2024, 0.6362, 0.2081, 0.7358, 0.1987, 0.6705, 0.2378, 0.6701, 0.2024, 0.6362, 0.1984, 0.5952, 0.207, 0.5245, 0.1984, 0.5952, 0.1992, 0.5371, 0.168, 0.7937, 0.1271, 0.796, 0.1113, 0.7416, 0.1704, 0.7364, 0.1113, 0.7416, 0.1759, 0.7209, 0.4898, 0.3312, 0.5137, 0.402, 0.4849, 0.4135, 0.4659, 0.3798, 0.1704, 0.5282, 0.1201, 0.546, 0.1109, 0.4702, 0.1113, 0.7416, 0.1173, 0.6822, 0.1759, 0.7209, 0.06286, 0.6498, 0.0416, 0.5856, 0.1201, 0.546, 2.017e-05, 0.795, 0.001323, 0.7416, 0.1113, 0.7416, 0.1113, 0.7416, 0.001323, 0.7416, 0.04395, 0.7005, 0.04395, 0.7005, 0.0, 0.6705, 0.06286, 0.6498, 0.0, 0.6705, 0.0246, 0.6348, 0.06286, 0.6498, 0.001323, 0.7416, 0.0, 0.6705, 0.04395, 0.7005, 0.0, 0.6705, 0.00155, 0.5831, 0.0246, 0.6348, 0.5907, 0.4605, 0.6126, 0.3956, 0.612, 0.4604, 0.5938, 0.2645, 0.5737, 0.215, 0.611, 0.2561, 0.5142, 0.4599, 0.4849, 0.4135, 0.5137, 0.402, 0.6089, 0.2835, 0.5821, 0.3415, 0.5661, 0.2862, 0.5938, 0.2645, 0.5137, 0.402, 0.4898, 0.3312, 0.5152, 0.371, 0.4365, 0.3515, 0.4898, 0.3312, 0.4659, 0.3798, 0.4898, 0.3312, 0.5266, 0.3063, 0.5152, 0.371, 0.4898, 0.3312, 0.4778, 0.2636, 0.5266, 0.3063, 0.4946, 0.1758, 0.4899, 0.2065, 0.4654, 0.2198, 0.4732, 0.1776, 0.5266, 0.3063, 0.5047, 0.2292, 0.5353, 0.2831, 0.4778, 0.2636, 0.4595, 0.2372, 0.5047, 0.2292, 0.4595, 0.2372, 0.4654, 0.2198, 0.5047, 0.2292, 0.4654, 0.2198, 0.4899, 0.2065, 0.5047, 0.2292, 0.541, 0.2276, 0.5047, 0.2292, 0.5619, 0.2144, 0.7273, 0.5782, 0.7483, 0.5335, 0.7816, 0.5482, 0.7825, 0.6073, 0.4946, 0.1758, 0.5373, 0.1771, 0.5047, 0.2292, 0.5373, 0.1771, 0.558, 0.1797, 0.5619, 0.2144, 0.558, 0.1797, 0.5958, 0.1789, 0.5737, 0.215, 0.6525, 0.7273, 0.714, 0.7911, 0.6129, 0.788, 0.6525, 0.7273, 0.7029, 0.746, 0.714, 0.7911, 0.7029, 0.746, 0.7796, 0.7553, 0.714, 0.7911, 0.7796, 0.7553, 0.7834, 0.7904, 0.714, 0.7911, 0.2303, 0.2303, 0.2303, 0.2303, 0.2303, 0.2303, 0.6148, 0.4611, 0.6585, 0.4629, 0.6774, 0.5644, 0.6126, 0.6844, 0.6622, 0.6525, 0.6525, 0.7273, 0.6112, 0.6229, 0.6774, 0.5644, 0.6622, 0.6525, 0.781, 0.4663, 0.7483, 0.5335, 0.6585, 0.4629, 0.6774, 0.5644, 0.7483, 0.5335, 0.7273, 0.5782, 0.7834, 0.5138, 0.7816, 0.5482, 0.7483, 0.5335, 0.2635, 0.7256, 0.2635, 0.6483, 0.281, 0.5884, 0.2807, 0.7958, 0.7825, 0.6073, 0.7795, 0.697, 0.7454, 0.6897, 0.2303, 0.2303, 0.2303, 0.2303, 0.2303, 0.2303, 0.5935, 0.9378, 0.5857, 0.9348, 0.5935, 0.8798, 0.2784, 0.4642, 0.281, 0.5884, 0.2633, 0.566, 0.2187, 0.3282, 0.2133, 0.3758, 0.18, 0.462, 0.185, 0.2749, 0.2861, 0.4025, 0.3057, 0.4132, 0.3052, 0.4605, 0.1437, 0.3553, 0.18, 0.462, 0.1636, 0.4318, 0.1437, 0.3553, 0.185, 0.2749, 0.18, 0.462, 0.2311, 0.283, 0.2187, 0.3282, 0.185, 0.2749, 0.2233, 0.2482, 0.1437, 0.3553, 0.1291, 0.3221, 0.185, 0.2749, 0.1928, 0.1802, 0.1973, 0.226, 0.1582, 0.2316, 0.1666, 0.1758, 0.2311, 0.283, 0.2233, 0.2482, 0.2525, 0.2696, 0.2626, 0.2852, 0.2525, 0.2696, 0.276, 0.2237, 0.2737, 0.3053, 0.276, 0.2237, 0.3057, 0.2228, 0.1582, 0.2316, 0.1973, 0.226, 0.1663, 0.2637, 0.185, 0.2749, 0.1973, 0.226, 0.2233, 0.2482, 0.2525, 0.2696, 0.2392, 0.2336, 0.276, 0.2237, 0.2233, 0.2482, 0.1973, 0.226, 0.2392, 0.2336, 0.2392, 0.2336, 0.2378, 0.2101, 0.276, 0.2237, 0.2378, 0.2101, 0.1973, 0.226, 0.1928, 0.1802, 0.2352, 0.1817, 0.2903, 0.1809, 0.276, 0.2237, 0.2378, 0.2101, 0.2352, 0.1817, 0.7952, 0.2316, 0.7806, 0.191, 0.8383, 0.1143, 0.8501, 0.2304, 0.93, 0.4383, 0.9261, 0.4039, 0.93, 0.3008, 0.8383, 0.1143, 0.8792, 0.1757, 0.8501, 0.2304, 0.7811, 0.3285, 0.7806, 0.191, 0.7952, 0.2316, 0.7978, 0.279, 0.8792, 0.1757, 0.8756, 0.2173, 0.8501, 0.2304, 0.8807, 0.2109, 0.8784, 0.2766, 0.8501, 0.2304, 0.1993, 0.8503, 0.1993, 0.8503, 0.1993, 0.8503, 0.1993, 0.8503, 0.7806, 0.2261, 0.7733, 0.3023, 0.7737, 0.2384, 0.6153, 0.2906, 0.6126, 0.2467, 0.6186, 0.2556, 0.5943, 0.7977, 0.6055, 0.7915, 0.6048, 0.8329, 0.5999, 0.859, 0.8501, 0.2304, 0.8784, 0.2766, 0.8776, 0.3384, 0.852, 0.3196, 0.5578, 0.966, 0.556, 0.7953, 0.5688, 0.7915, 0.5688, 0.9724, 0.8867, 0.0, 0.885, 0.04166, 0.8805, 0.04098, 0.5349, 0.0, 0.558, 0.1797, 0.5373, 0.1771, 0.5225, 9.08e-05, 0.8204, 0.3588, 0.7973, 0.317, 0.852, 0.3196, 0.8366, 0.3729, 0.852, 0.3196, 0.8776, 0.3384, 0.8366, 0.3729, 0.4802, 0.5849, 0.5127, 0.6082, 0.4869, 0.6528, 0.4335, 0.5708, 0.7973, 0.317, 0.8204, 0.3588, 0.7811, 0.3285, 0.8735, 0.0, 0.8735, 0.05666, 0.866, 0.05531, 0.7781, 0.09878, 0.7761, 0.05737, 0.7781, 0.0, 0.876, 0.4371, 0.8366, 0.3729, 0.8776, 0.3384, 0.8204, 0.3588, 0.7828, 0.4377, 0.7811, 0.3285, 0.876, 0.4371, 0.8577, 0.4397, 0.8366, 0.3729, 0.8366, 0.3729, 0.8577, 0.4397, 0.8204, 0.3588, 0.8204, 0.3588, 0.8047, 0.4389, 0.7828, 0.4377, 0.375, 0.6189, 0.4152, 0.6009, 0.4289, 0.6354, 0.5419, 0.6307, 0.5127, 0.6082, 0.6099, 0.5972, 0.4152, 0.6009, 0.375, 0.6189, 0.3871, 0.5652, 0.4335, 0.5708, 0.3494, 0.5671, 0.3871, 0.5652, 0.375, 0.6189, 0.4335, 0.5708, 0.3871, 0.5652, 0.3872, 0.5405, 0.4509, 0.556, 0.5127, 0.6082, 0.4802, 0.5849, 0.5342, 0.566, 0.3071, 0.599, 0.3064, 0.5626, 0.3494, 0.5671, 0.4802, 0.5849, 0.4509, 0.556, 0.5342, 0.566, 0.4509, 0.556, 0.5287, 0.5245, 0.5342, 0.566, 0.3909, 0.5144, 0.5287, 0.5245, 0.4509, 0.556, 0.3909, 0.5144, 0.4846, 0.4953, 0.5287, 0.5245, 0.3888, 0.4856, 0.4567, 0.4611, 0.3909, 0.5144, 0.3909, 0.5144, 0.4567, 0.4611, 0.4846, 0.4953, 0.4846, 0.4953, 0.4567, 0.4611, 0.5138, 0.4625, 0.4846, 0.4953, 0.5138, 0.4625, 0.5309, 0.4853, 0.5138, 0.4625, 0.61, 0.4626, 0.5309, 0.4853, 0.977, 0.1116, 1.0, 0.1106, 1.0, 0.1946, 0.9964, 0.2386, 0.9842, 0.2894, 0.9613, 0.3008, 0.9474, 0.2832, 0.9309, 0.2191, 0.9261, 0.1135, 0.9527, 0.1106, 0.8668, 0.9474, 0.7861, 0.9467, 0.7834, 0.841, 0.8651, 0.8872, 0.08273, 0.8832, 0.08223, 0.9713, 0.005254, 0.9695, 0.0, 0.8738, 0.6937, 0.9804, 0.614, 0.9804, 0.6119, 0.8964, 0.6929, 0.9011, 0.6952, 0.8249, 0.6929, 0.9011, 0.6119, 0.8964, 0.6128, 0.862, 0.5943, 0.7918, 0.5943, 0.8798, 0.5773, 0.8781, 0.5688, 0.7915, 0.4194, 0.3105, 0.3885, 0.3088, 0.3821, 0.2836, 0.869, 0.8628, 0.8866, 0.7869, 0.9073, 0.7546, 0.9317, 0.778, 0.9418, 0.8483, 0.9418, 0.9445, 0.9032, 0.9447, 0.8668, 0.9421, 0.693, 0.7922, 0.6121, 0.8184, 0.6112, 0.8014, 0.6112, 0.7911, 0.693, 0.7922, 0.6952, 0.8249, 0.6121, 0.8184, 0.08294, 0.7975, 0.1654, 0.796, 0.1641, 0.881, 0.08358, 0.8521, 0.08273, 0.8206, 0.0, 0.8738, 0.001416, 0.8052, 0.365, 0.2607, 0.3821, 0.2836, 0.3654, 0.2701, 0.3089, 0.7915, 0.3884, 0.7931, 0.3875, 0.851, 0.3063, 0.879, 0.5529, 0.2701, 0.5353, 0.2831, 0.541, 0.2276, 0.5619, 0.2144, 0.795, 0.0851, 0.7955, 0.0, 0.8089, 0.0003761, 0.8089, 0.08725, 0.3884, 0.9079, 0.4695, 0.9025, 0.4734, 0.9699, 0.3906, 0.9427, 0.8844, 0.5615, 0.9005, 0.4913, 0.9264, 0.4611, 0.9398, 0.474, 0.9582, 0.5665, 0.9582, 0.652, 0.9322, 0.6492, 0.885, 0.649, 0.3099, 0.9494, 0.3881, 0.9464, 0.3867, 0.9694, 0.3083, 0.9798, 0.3884, 0.8819, 0.3063, 0.879, 0.3875, 0.851, 0.08273, 0.9154, 0.1654, 0.971, 0.08466, 0.9692, 0.07791, 0.2863, 0.05868, 0.2721, 0.08025, 0.2285, 0.3916, 0.792, 0.4734, 0.7915, 0.4695, 0.9025, 0.3901, 0.8492, 0.1725, 0.9862, 0.1654, 0.9292, 0.1726, 0.8728, 0.1879, 0.8149, 0.1988, 0.796, 0.2185, 0.8075, 0.2407, 0.8752, 0.2407, 0.9862, 0.2077, 0.9859, 0.7987, 0.6705, 0.7854, 0.7078, 0.7834, 0.5653, 0.8029, 0.5899, 0.1002, 0.3758, 0.09495, 0.3457, 0.1039, 0.3085, 0.09495, 0.3457, 0.08505, 0.3108, 0.1039, 0.3085, 0.1355, 0.4605, 0.1029, 0.4616, 0.103, 0.4045, 0.08505, 0.3108, 0.07791, 0.2863, 0.1039, 0.3085, 0.8459, 0.7546, 0.8303, 0.6644, 0.8639, 0.6411, 0.7878, 0.7517, 0.814, 0.6805, 0.8192, 0.7532, 0.8303, 0.6644, 0.8323, 0.6365, 0.8639, 0.6411, 0.814, 0.6805, 0.7987, 0.6705, 0.8029, 0.5899, 0.8141, 0.5882, 0.8323, 0.6365, 0.8303, 0.6644, 0.8141, 0.5882, 0.834, 0.5899, 0.814, 0.6805, 0.8141, 0.5882, 0.8303, 0.6644, 0.8069, 0.499, 0.8141, 0.5882, 0.8029, 0.5899, 0.7979, 0.5325, 0.8844, 0.5813, 0.8844, 0.6438, 0.8639, 0.6411, 0.866, 0.5364, 0.7864, 0.4623, 0.8069, 0.499, 0.7979, 0.5325, 0.8134, 0.4631, 0.8371, 0.4626, 0.836, 0.5401, 0.7988, 0.4611, 0.8134, 0.4631, 0.8069, 0.499, 0.866, 0.5364, 0.836, 0.5401, 0.8521, 0.4618, 0.8809, 0.4617, 0.8844, 0.5813, 0.866, 0.5364, 0.884, 0.5247, 0.2303, 0.6085, 0.2303, 0.6085, 0.2303, 0.6085, 0.2303, 0.6085, 0.866, 0.5364, 0.8824, 0.474, 0.884, 0.5247, 0.5857, 0.8798, 0.5857, 0.9389, 0.579, 0.9393, 0.5857, 0.8798, 0.579, 0.9393, 0.5819, 0.8819, 0.2848, 0.8052, 0.2619, 0.807, 0.2968, 0.796, 0.5688, 0.9018, 0.5819, 0.8819, 0.579, 0.9393, 0.8518, 0.07644, 0.8593, 0.0008246, 0.866, 0.08927, 0.2303, 0.6085, 0.2303, 0.6085, 0.2303, 0.6085, 0.2303, 0.6085, 0.2303, 0.6085, 0.2303, 0.6085, 0.2303, 0.6085, 0.2303, 0.6085, 0.2303, 0.6085, 0.2303, 0.6085, 0.2303, 0.6085, 0.2303, 0.6085, 0.2303, 0.6085, 0.2303, 0.6085, 0.2303, 0.6085, 0.2303, 0.6085, 0.2303, 0.6085, 0.2303, 0.6085, 0.2303, 0.6085, 0.2303, 0.6085, 0.2303, 0.6085, 0.2303, 0.6085, 0.2303, 0.6085, 0.2303, 0.6085, 0.2303, 0.6085, 0.2303, 0.6085, 0.2303, 0.6085, 0.2303, 0.6085, 0.2303, 0.2303, 0.2303, 0.2303, 0.2303, 0.2303, 0.2303, 0.2303, 0.2618, 0.9178, 0.2558, 0.9332, 0.2532, 0.9105, 0.2618, 0.9178, 0.2532, 0.9105, 0.2618, 0.8864, 0.07537, 0.002658, 0.09396, 0.007554, 0.07147, 0.1768, 0.1335, 0.00304, 0.1705, 0.0, 0.1439, 0.008753, 0.2303, 0.6085, 0.2303, 0.6085, 0.2303, 0.6085, 0.2303, 0.6085, 0.2303, 0.2303, 0.2303, 0.2303, 0.2303, 0.2303, 0.2303, 0.2303, 0.2303, 0.2303, 0.2303, 0.2303, 0.2303, 0.2303, 0.2303, 0.2303, 0.2303, 0.2303, 0.2303, 0.6085, 0.2303, 0.6085, 0.2303, 0.6085, 0.2303, 0.6085, 0.7737, 0.2384, 0.6186, 0.2556, 0.6126, 0.2467, 0.7806, 0.2261, 0.2303, 0.6085, 0.2303, 0.6085, 0.2303, 0.6085, 0.2303, 0.6085, 0.2303, 0.6085, 0.2303, 0.6085, 0.2303, 0.6085, 0.2303, 0.6085, 0.2303, 0.6085, 0.1993, 0.8503, 0.1993, 0.8503, 0.1993, 0.8503, 0.9418, 0.8971, 0.9508, 0.869, 0.9508, 0.9301, 0.9418, 0.8971, 0.9466, 0.7546, 0.9508, 0.869, 0.2303, 0.2303, 0.2303, 0.2303, 0.2303, 0.2303, 0.2303, 0.2303, 0.2303, 0.2303, 0.2303, 0.2303, 0.2303, 0.2303, 0.2303, 0.2303, 0.2303, 0.2303, 0.2303, 0.2303, 0.2303, 0.2303, 0.2303, 0.2303, 0.2303, 0.2303, 0.2303, 0.2303, 0.2303, 0.2303, 0.2303, 0.2303, 0.2784, 0.4642, 0.3048, 0.469, 0.3046, 0.5475, 0.281, 0.5884, 0.2378, 0.747, 0.2378, 0.6701, 0.2624, 0.7364, 0.2378, 0.6701, 0.2593, 0.6396, 0.2624, 0.7364, 0.2378, 0.6701, 0.2363, 0.5586, 0.2593, 0.6396, 0.2363, 0.5586, 0.2431, 0.4642, 0.2595, 0.5287, 0.7739, 0.009608, 0.6126, 0.02441, 0.6134, 0.01203, 0.7781, 0.0, 0.2303, 0.6085, 0.2303, 0.6085, 0.2303, 0.6085, 0.2303, 0.6085, 0.2303, 0.6085, 0.2303, 0.6085, 0.2303, 0.6085, 0.2303, 0.6085, 0.2303, 0.6085, 0.7776, 0.1606, 0.771, 0.2261, 0.7721, 0.115, 0.885, 0.04166, 0.8867, 0.1068, 0.8815, 0.09655, 0.2303, 0.2303, 0.2303, 0.2303, 0.2303, 0.2303, 0.2303, 0.2303, 0.7781, 0.09878, 0.7721, 0.115, 0.7761, 0.05737, 0.8735, 0.05666, 0.8707, 0.1072, 0.866, 0.05531, 0.2303, 0.2303, 0.2303, 0.2303, 0.2303, 0.2303, 0.2303, 0.2303, 0.2303, 0.2303, 0.2303, 0.2303, 0.2303, 0.2303, 0.2303, 0.2303, 0.2303, 0.2303, 0.2303, 0.2303, 0.2303, 0.2303, 0.2303, 0.2303, 0.2303, 0.2303, 0.2303, 0.2303, 0.2303, 0.6085, 0.2303, 0.6085, 0.2303, 0.6085, 0.7826, 0.8524, 0.7777, 0.8805, 0.779, 0.7911, 0.2303, 0.2303, 0.2303, 0.2303, 0.2303, 0.2303, 0.2303, 0.6085, 0.2303, 0.6085, 0.2303, 0.6085, 0.2303, 0.6085, 0.2657, 0.9338, 0.2618, 0.9323, 0.2657, 0.8864, 0.2303, 0.6085, 0.2303, 0.6085, 0.2303, 0.6085, 0.2303, 0.6085, 0.2303, 0.6085, 0.2303, 0.6085, 0.2303, 0.6085, 0.2303, 0.6085, 0.2303, 0.6085, 0.2303, 0.6085, 0.2303, 0.6085, 0.2303, 0.6085, 0.2303, 0.6085, 0.2303, 0.6085, 0.2303, 0.6085, 0.2303, 0.6085, 0.2303, 0.6085, 0.2303, 0.6085, 0.2303, 0.6085, 0.2303, 0.6085, 0.2303, 0.6085, 0.2303, 0.6085, 0.2303, 0.6085, 0.2303, 0.6085, 0.2303, 0.6085, 0.2303, 0.6085, 0.2303, 0.6085, 0.2303, 0.6085, 0.2303, 0.6085, 0.2303, 0.2303, 0.2303, 0.2303, 0.2303, 0.2303, 0.2303, 0.2303, 0.2303, 0.2303, 0.2303, 0.2303, 0.2303, 0.2303, 0.2303, 0.2303, 0.2303, 0.2303, 0.2303, 0.2303, 0.2303, 0.2303, 0.2303, 0.2303, 0.2303, 0.2303, 0.6209, 0.3016, 0.6209, 0.3016, 0.6209, 0.3016, 0.6209, 0.3016, 0.2303, 0.6085, 0.2303, 0.6085, 0.2303, 0.6085, 0.6209, 0.3016, 0.6209, 0.3016, 0.6209, 0.3016, 0.1759, 0.7209, 0.2003, 0.726, 0.2081, 0.7358, 0.1704, 0.7364, 0.6209, 0.3016, 0.6209, 0.3016, 0.6209, 0.3016, 0.1987, 0.6705, 0.1984, 0.5952, 0.2024, 0.6362, 0.2303, 0.2303, 0.2303, 0.2303, 0.2303, 0.2303, 0.2303, 0.2303, 0.2303, 0.2303, 0.2303, 0.2303])
me_cube.materials.append(mat_base)
me_cube.materials.append(mat_secondarymat)
me_cube.use_remesh_preserve_volume = False
me_cube.use_remesh_preserve_attributes = False
me_cube.use_mirror_vertex_groups = False
me_cube.update()

# ---- objects
ob_fiery = bpy.data.objects.new('Fiery', me_cube)

# ---- transforms, parenting, visibility, modifiers, constraints
ob_fiery.location = (0.0, 0.0, 0.0)
ob_fiery.scale = (2.0, 4.0, 1.0)
ob_fiery.lock_rotations_4d = False
ob_fiery.empty_display_type = 'ARROWS'
ob_fiery.lineart.crease_threshold = 0.0

# ---- collection membership
col_collection_1.objects.link(ob_fiery)

# ---- scene / render settings (as saved in the file)
scene.frame_start = 1; scene.frame_end = 250; scene.frame_set(1)
scene.render.engine = 'BLENDER_EEVEE_NEXT'
scene.render.resolution_percentage = 50
scene.render.dither_intensity = 0.0
scene.cycles.use_denoising = False
scene.cycles.samples = 128
scene.cycles.sampling_pattern = 'TABULATED_SOBOL'
scene.cycles.use_adaptive_sampling = False
scene.cycles.use_light_tree = False
scene.cycles.blur_glossy = 0.0
scene.cycles.sample_clamp_indirect = 0.0
scene.view_settings.view_transform = 'Standard'
bpy.context.view_layer.update()

# ---- added for rendering (the .blend has no active camera and no usable light): camera, sun
cam_auto = bpy.data.cameras.new('AutoCamera')
cam_auto.lens = 50.0
cam_auto.sensor_width = 36.0
cam_auto.clip_end = 1000.0
ob_auto_camera = bpy.data.objects.new('AutoCamera', cam_auto)
scene.collection.objects.link(ob_auto_camera)
ob_auto_camera.location = (8.86112, -10.6164, 7.50292)
ob_auto_camera.rotation_euler = (1.09748, -7.21219e-08, 0.694738)
scene.camera = ob_auto_camera
light_auto_sun = bpy.data.lights.new('AutoSun', 'SUN')
light_auto_sun.energy = 3.0
light_auto_sun.angle = 0.0523599
ob_auto_sun = bpy.data.objects.new('AutoSun', light_auto_sun)
scene.collection.objects.link(ob_auto_sun)
ob_auto_sun.rotation_euler = (0.872665, 0.174533, 0.523599)
bpy.context.view_layer.update()
